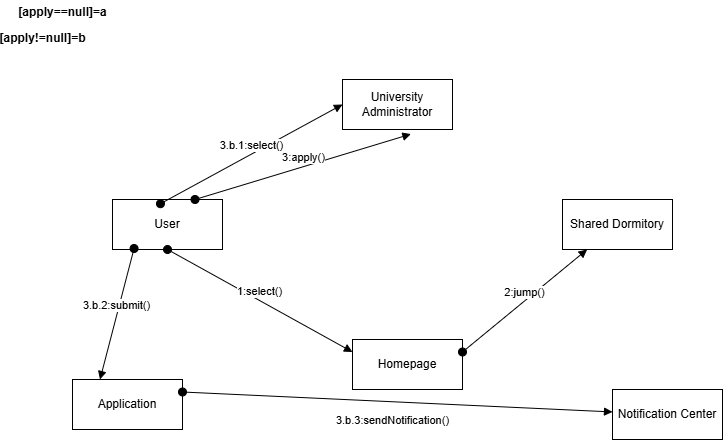

The diagram above was exported from draw.io. Its source (the exported page's mxGraphModel, read from the mxfile embedded in the PNG):
<mxGraphModel dx="1737" dy="2037" grid="1" gridSize="10" guides="1" tooltips="1" connect="1" arrows="1" fold="1" page="1" pageScale="1" pageWidth="850" pageHeight="1100" math="0" shadow="0">
  <root>
    <mxCell id="0" />
    <mxCell id="1" parent="0" />
    <mxCell id="k6G2hbPA5EVhbAmxwXsP-1" value="User" style="html=1;whiteSpace=wrap;" vertex="1" parent="1">
      <mxGeometry x="130" y="160" width="110" height="50" as="geometry" />
    </mxCell>
    <mxCell id="k6G2hbPA5EVhbAmxwXsP-2" value="Homepage" style="html=1;whiteSpace=wrap;" vertex="1" parent="1">
      <mxGeometry x="370" y="300" width="110" height="50" as="geometry" />
    </mxCell>
    <mxCell id="k6G2hbPA5EVhbAmxwXsP-3" value="Shared Dormitory" style="html=1;whiteSpace=wrap;" vertex="1" parent="1">
      <mxGeometry x="580" y="160" width="110" height="50" as="geometry" />
    </mxCell>
    <mxCell id="k6G2hbPA5EVhbAmxwXsP-4" value="1:select()" style="html=1;verticalAlign=bottom;startArrow=oval;startFill=1;endArrow=block;startSize=8;curved=0;rounded=0;exitX=0.5;exitY=1;exitDx=0;exitDy=0;entryX=0;entryY=0.25;entryDx=0;entryDy=0;" edge="1" parent="1" source="k6G2hbPA5EVhbAmxwXsP-1" target="k6G2hbPA5EVhbAmxwXsP-2">
      <mxGeometry width="60" relative="1" as="geometry">
        <mxPoint x="400" y="330" as="sourcePoint" />
        <mxPoint x="460" y="330" as="targetPoint" />
      </mxGeometry>
    </mxCell>
    <mxCell id="k6G2hbPA5EVhbAmxwXsP-5" value="2:jump()" style="html=1;verticalAlign=bottom;startArrow=oval;startFill=1;endArrow=block;startSize=8;curved=0;rounded=0;exitX=1;exitY=0.25;exitDx=0;exitDy=0;" edge="1" parent="1" source="k6G2hbPA5EVhbAmxwXsP-2" target="k6G2hbPA5EVhbAmxwXsP-3">
      <mxGeometry width="60" relative="1" as="geometry">
        <mxPoint x="400" y="330" as="sourcePoint" />
        <mxPoint x="460" y="330" as="targetPoint" />
      </mxGeometry>
    </mxCell>
    <mxCell id="k6G2hbPA5EVhbAmxwXsP-7" value="University Administrator" style="html=1;whiteSpace=wrap;" vertex="1" parent="1">
      <mxGeometry x="360" y="40" width="110" height="50" as="geometry" />
    </mxCell>
    <mxCell id="k6G2hbPA5EVhbAmxwXsP-8" value="Application" style="html=1;whiteSpace=wrap;" vertex="1" parent="1">
      <mxGeometry x="90" y="340" width="110" height="50" as="geometry" />
    </mxCell>
    <mxCell id="k6G2hbPA5EVhbAmxwXsP-9" value="Notification Center" style="html=1;whiteSpace=wrap;" vertex="1" parent="1">
      <mxGeometry x="630" y="350" width="110" height="50" as="geometry" />
    </mxCell>
    <mxCell id="k6G2hbPA5EVhbAmxwXsP-10" value="3:apply()" style="html=1;verticalAlign=bottom;startArrow=oval;startFill=1;endArrow=block;startSize=8;curved=0;rounded=0;entryX=0.622;entryY=1.092;entryDx=0;entryDy=0;entryPerimeter=0;exitX=0.75;exitY=0;exitDx=0;exitDy=0;" edge="1" parent="1" source="k6G2hbPA5EVhbAmxwXsP-1" target="k6G2hbPA5EVhbAmxwXsP-7">
      <mxGeometry width="60" relative="1" as="geometry">
        <mxPoint x="400" y="190" as="sourcePoint" />
        <mxPoint x="460" y="190" as="targetPoint" />
      </mxGeometry>
    </mxCell>
    <mxCell id="k6G2hbPA5EVhbAmxwXsP-11" value="3.b.2:submit()" style="html=1;verticalAlign=bottom;startArrow=oval;startFill=1;endArrow=block;startSize=8;curved=0;rounded=0;exitX=0.196;exitY=0.98;exitDx=0;exitDy=0;exitPerimeter=0;entryX=0.25;entryY=0;entryDx=0;entryDy=0;" edge="1" parent="1" source="k6G2hbPA5EVhbAmxwXsP-1" target="k6G2hbPA5EVhbAmxwXsP-8">
      <mxGeometry width="60" relative="1" as="geometry">
        <mxPoint x="400" y="190" as="sourcePoint" />
        <mxPoint x="460" y="190" as="targetPoint" />
      </mxGeometry>
    </mxCell>
    <mxCell id="k6G2hbPA5EVhbAmxwXsP-12" value="[apply==null]=a" style="text;align=center;fontStyle=1;verticalAlign=middle;spacingLeft=3;spacingRight=3;strokeColor=none;rotatable=0;points=[[0,0.5],[1,0.5]];portConstraint=eastwest;html=1;" vertex="1" parent="1">
      <mxGeometry x="40" y="-40" width="80" height="26" as="geometry" />
    </mxCell>
    <mxCell id="k6G2hbPA5EVhbAmxwXsP-13" value="3.b.3:sendNotification()" style="html=1;verticalAlign=bottom;startArrow=oval;startFill=1;endArrow=block;startSize=8;curved=0;rounded=0;exitX=1;exitY=0.25;exitDx=0;exitDy=0;" edge="1" parent="1" source="k6G2hbPA5EVhbAmxwXsP-8" target="k6G2hbPA5EVhbAmxwXsP-9">
      <mxGeometry x="-0.0173" y="-28" width="60" relative="1" as="geometry">
        <mxPoint x="400" y="190" as="sourcePoint" />
        <mxPoint x="460" y="190" as="targetPoint" />
        <mxPoint as="offset" />
      </mxGeometry>
    </mxCell>
    <mxCell id="k6G2hbPA5EVhbAmxwXsP-14" value="[apply!=null]=b" style="text;align=center;fontStyle=1;verticalAlign=middle;spacingLeft=3;spacingRight=3;strokeColor=none;rotatable=0;points=[[0,0.5],[1,0.5]];portConstraint=eastwest;html=1;" vertex="1" parent="1">
      <mxGeometry x="20" y="-14" width="80" height="26" as="geometry" />
    </mxCell>
    <mxCell id="k6G2hbPA5EVhbAmxwXsP-15" value="3.b.1:select()" style="html=1;verticalAlign=bottom;startArrow=oval;startFill=1;endArrow=block;startSize=8;curved=0;rounded=0;exitX=0.436;exitY=0.084;exitDx=0;exitDy=0;entryX=0;entryY=0.5;entryDx=0;entryDy=0;exitPerimeter=0;" edge="1" parent="1" source="k6G2hbPA5EVhbAmxwXsP-1" target="k6G2hbPA5EVhbAmxwXsP-7">
      <mxGeometry width="60" relative="1" as="geometry">
        <mxPoint x="195" y="220" as="sourcePoint" />
        <mxPoint x="380" y="323" as="targetPoint" />
      </mxGeometry>
    </mxCell>
  </root>
</mxGraphModel>